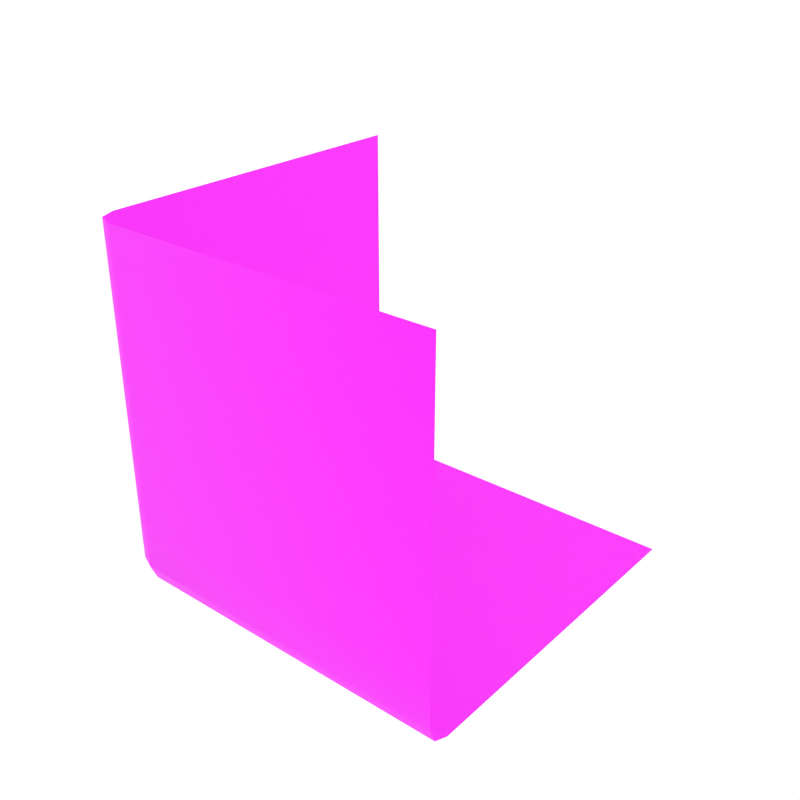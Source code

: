 # Source: cube_grass_corner_bottom.blend  (saved by Blender 2.93.20; exported with 4.5.12 LTS)
import bpy
from mathutils import Matrix  # noqa: F401  (used for matrix-valued properties, if any)

bpy.ops.wm.read_factory_settings(use_empty=True)
scene = bpy.context.scene
scene.name = 'Scene'

# ---- collections
col_collection_1 = bpy.data.collections.new('Collection 1'); scene.collection.children.link(col_collection_1)

# ---- images (referenced by path relative to the original .blend; pixels are not part of the script)
import os
ASSET_DIR = os.environ.get("B2B_ASSET_DIR", "")  # directory of the original .blend (textures are referenced by path, not embedded)
HERE = os.path.dirname(os.path.abspath(__file__))  # packed textures are extracted next to this script under _unpacked/

def load_image(name, relpath, width, height, colorspace="sRGB"):
    """Load a texture the original file referenced (path relative to the .blend, or extracted next to this script)."""
    p = next((c for c in (os.path.join(HERE, relpath), os.path.join(ASSET_DIR, relpath)) if relpath and os.path.exists(c)), "")
    if p:
        img = bpy.data.images.load(p, check_existing=True)
        img.name = name
    else:  # same state as the original file: an image datablock whose file is absent (Cycles renders it pink)
        img = bpy.data.images.new(name, width, height)
        img.source = "FILE"
        img.filepath = "//" + (relpath or name)
    img.colorspace_settings.name = colorspace
    return img
img_dirt_1_dds = load_image('dirt_1.dds', 'dirt_1.dds', 1024, 1024, 'sRGB')
img_dirt_2_dds = load_image('dirt_2.dds', 'dirt_2.dds', 1024, 1024, 'sRGB')
img_dirt_3_dds = load_image('dirt_3.dds', 'dirt_3.dds', 1024, 1024, 'sRGB')

# ---- materials (node trees are filled in below, after node groups)
mat_green_light = bpy.data.materials.new('Green_Light')
mat_green_light.alpha_threshold = 0.0
mat_green_light.diffuse_color = (0.3129, 0.4109, 0.02278, 1.0)
mat_green_light.roughness = 0.5
mat_dirt_1 = bpy.data.materials.new('Dirt_1')
mat_dirt_1.alpha_threshold = 0.0
mat_dirt_1.diffuse_color = (0.4869, 0.247, 0.1019, 1.0)
mat_dirt_1.roughness = 0.5
mat_dirt_2 = bpy.data.materials.new('Dirt_2')
mat_dirt_2.alpha_threshold = 0.0
mat_dirt_2.diffuse_color = (0.3185, 0.1634, 0.06886, 1.0)
mat_dirt_2.roughness = 0.5
mat_dirt_3 = bpy.data.materials.new('Dirt_3')
mat_dirt_3.alpha_threshold = 0.0
mat_dirt_3.diffuse_color = (0.7874, 0.3653, 0.1699, 1.0)
mat_dirt_3.roughness = 0.5

# ---- node groups
ng_auto_smooth = bpy.data.node_groups.new('Auto Smooth', 'GeometryNodeTree')
_s = ng_auto_smooth.interface.new_socket(name='Geometry', in_out='OUTPUT', socket_type='NodeSocketGeometry')
_s = ng_auto_smooth.interface.new_socket(name='Geometry', in_out='INPUT', socket_type='NodeSocketGeometry')
_s = ng_auto_smooth.interface.new_socket(name='Angle', in_out='INPUT', socket_type='NodeSocketFloat')
_s.subtype = 'ANGLE'
_s.min_value = 0.0
_s.max_value = 3.142
ng_auto_smooth.is_modifier = True
_N = ng_auto_smooth.nodes; _L = ng_auto_smooth.links
n0 = _N.new('NodeGroupOutput'); n0.name = 'Group Output'; n0.location = (480, -100)
n1 = _N.new('NodeGroupInput'); n1.name = 'Group Input'; n1.location = (-420, -300)
n2 = _N.new('NodeGroupInput'); n2.name = 'Group Input.001'; n2.location = (-60, -100)
n3 = _N.new('GeometryNodeSetShadeSmooth'); n3.name = 'Set Shade Smooth'; n3.location = (120, -100)
n3.domain = 'EDGE'
n4 = _N.new('GeometryNodeSetShadeSmooth'); n4.name = 'Set Shade Smooth.001'; n4.location = (300, -100)
n5 = _N.new('GeometryNodeInputMeshEdgeAngle'); n5.name = 'Edge Angle'; n5.location = (-420, -220)
n6 = _N.new('GeometryNodeInputEdgeSmooth'); n6.name = 'Is Edge Smooth'; n6.location = (-60, -160)
n7 = _N.new('GeometryNodeInputShadeSmooth'); n7.name = 'Is Face Smooth'; n7.location = (-240, -340)
n8 = _N.new('FunctionNodeBooleanMath'); n8.name = 'Boolean Math'; n8.location = (-60, -220)
n9 = _N.new('FunctionNodeCompare'); n9.name = 'Compare'; n9.location = (-240, -180)
n9.operation = 'LESS_EQUAL'
_L.new(n5.outputs[0], n9.inputs[0])
_L.new(n4.outputs[0], n0.inputs[0])
_L.new(n1.outputs[1], n9.inputs[1])
_L.new(n9.outputs[0], n8.inputs[0])
_L.new(n7.outputs[0], n8.inputs[1])
_L.new(n2.outputs[0], n3.inputs[0])
_L.new(n6.outputs[0], n3.inputs[1])
_L.new(n3.outputs[0], n4.inputs[0])
_L.new(n8.outputs[0], n3.inputs[2])
n0.is_active_output = True

# ---- material node trees
mat_dirt_1.use_nodes = True; mat_dirt_1.node_tree.nodes.clear()
_N = mat_dirt_1.node_tree.nodes; _L = mat_dirt_1.node_tree.links
n0 = _N.new('ShaderNodeBsdfPrincipled'); n0.name = 'Principled BSDF'; n0.location = (10, 300)
n0.distribution = 'GGX'
n0.subsurface_method = 'BURLEY'
n0.inputs[3].default_value = 1.45
n0.inputs[27].default_value = (0.0, 0.0, 0.0, 1.0)
n0.inputs[28].default_value = 1.0
n1 = _N.new('ShaderNodeOutputMaterial'); n1.name = 'Material Output'; n1.location = (300, 300)
n2 = _N.new('ShaderNodeTexImage'); n2.name = 'Image Texture'; n2.location = (-280, 270)
n2.image = img_dirt_1_dds
_L.new(n0.outputs[0], n1.inputs[0])
_L.new(n2.outputs[0], n0.inputs[0])
n1.is_active_output = True
mat_dirt_2.use_nodes = True; mat_dirt_2.node_tree.nodes.clear()
_N = mat_dirt_2.node_tree.nodes; _L = mat_dirt_2.node_tree.links
n0 = _N.new('ShaderNodeBsdfPrincipled'); n0.name = 'Principled BSDF'; n0.location = (10, 300)
n0.distribution = 'GGX'
n0.subsurface_method = 'BURLEY'
n0.inputs[3].default_value = 1.45
n0.inputs[27].default_value = (0.0, 0.0, 0.0, 1.0)
n0.inputs[28].default_value = 1.0
n1 = _N.new('ShaderNodeOutputMaterial'); n1.name = 'Material Output'; n1.location = (300, 300)
n2 = _N.new('ShaderNodeTexImage'); n2.name = 'Image Texture'; n2.location = (-280, 270)
n2.image = img_dirt_2_dds
_L.new(n0.outputs[0], n1.inputs[0])
_L.new(n2.outputs[0], n0.inputs[0])
n1.is_active_output = True
mat_dirt_3.use_nodes = True; mat_dirt_3.node_tree.nodes.clear()
_N = mat_dirt_3.node_tree.nodes; _L = mat_dirt_3.node_tree.links
n0 = _N.new('ShaderNodeBsdfPrincipled'); n0.name = 'Principled BSDF'; n0.location = (10, 300)
n0.distribution = 'GGX'
n0.subsurface_method = 'BURLEY'
n0.inputs[3].default_value = 1.45
n0.inputs[27].default_value = (0.0, 0.0, 0.0, 1.0)
n0.inputs[28].default_value = 1.0
n1 = _N.new('ShaderNodeOutputMaterial'); n1.name = 'Material Output'; n1.location = (300, 300)
n2 = _N.new('ShaderNodeTexImage'); n2.name = 'Image Texture'; n2.location = (-280, 270)
n2.image = img_dirt_3_dds
_L.new(n0.outputs[0], n1.inputs[0])
_L.new(n2.outputs[0], n0.inputs[0])
n1.is_active_output = True

# ---- world
world_world = bpy.data.worlds.new('World'); scene.world = world_world
world_world.color = (1.0, 1.0, 1.0)
world_world.use_sun_shadow = False
world_world.sun_shadow_jitter_overblur = 0.0
world_world.cycles.sampling_method = 'NONE'
world_world.cycles.sample_map_resolution = 256

# ---- meshes
me_cube_387 = bpy.data.meshes.new('Cube.387')
me_cube_387.from_pydata([(1.0, 1.0, -1.0), (-1.0, -0.8736, -0.8736), (-0.8736, -0.8736, -1.0), (-0.8736, -1.0, -0.8736), (-0.963, -0.8736, -0.963), (-0.9466, -0.9466, -0.9466), (-0.8736, -0.963, -0.963), (-0.963, -0.963, -0.8736), (1.0, -0.8736, -1.0), (1.0, -1.0, -0.8736), (1.0, -0.963, -0.963), (-1.0, 1.0, -0.8736), (-0.8736, 1.0, -1.0), (-0.963, 1.0, -0.963), (-1.0, -0.8736, 0.624), (-1.0, -0.8736, 0.2813), (-1.0, -0.8736, -0.0243), (-1.0, -0.8736, -0.3277), (-1.0, -0.8736, -0.624), (-0.963, -0.963, -0.624), (-0.963, -0.963, -0.3277), (-0.963, -0.963, -0.0243), (-0.963, -0.963, 0.2813), (-0.963, -0.963, 0.624), (-0.8736, -1.0, -0.624), (-0.8736, -1.0, -0.3277), (-0.8736, -1.0, -0.0243), (-0.8736, -1.0, 0.2813), (-0.8736, -1.0, 0.624), (1.0, -1.0, -0.624), (1.0, -1.0, -0.3277), (1.0, -1.0, -0.0243), (1.0, -1.0, 0.2813), (1.0, -1.0, 0.624), (-1.0, 1.0, 0.624), (-1.0, 1.0, 0.2813), (-1.0, 1.0, -0.0243), (-1.0, 1.0, -0.3277), (-1.0, 1.0, -0.624), (-1.0, 1.0, 1.0), (1.0, -1.0, 1.0), (-0.8736, -1.0, 1.0), (-0.963, -0.963, 1.0), (-1.0, -0.8736, 1.0)], [], [(14, 23, 42, 43), (28, 33, 40, 41), (23, 28, 41, 42), (34, 14, 43, 39), (38, 11, 1, 18), (0, 8, 2, 12), (1, 4, 5, 7), (2, 6, 5, 4), (3, 7, 5, 6), (18, 1, 7, 19), (19, 7, 3, 24), (9, 3, 6, 10), (10, 6, 2, 8), (1, 11, 13, 4), (4, 13, 12, 2), (24, 3, 9, 29), (28, 27, 32, 33), (27, 26, 31, 32), (25, 24, 29, 30), (20, 25, 26, 21), (23, 22, 27, 28), (22, 21, 26, 27), (16, 17, 20, 21), (20, 19, 24, 25), (14, 15, 22, 23), (15, 16, 21, 22), (17, 18, 19, 20), (36, 37, 17, 16), (34, 35, 15, 14), (35, 36, 16, 15), (37, 38, 18, 17), (25, 30, 31, 26)])
me_cube_387.polygons.foreach_set('use_smooth', [True] * 32)
me_cube_387.polygons.foreach_set('material_index', [1, 1, 1, 1, 3, 1, 1, 1, 1, 3, 3, 1, 1, 1, 1, 3, 2, 3, 2, 1, 2, 3, 1, 2, 2, 3, 2, 1, 2, 3, 2, 1])
_uv = me_cube_387.uv_layers.new(name='UVMap')
_uv.uv.foreach_set('vector', [0.5125, 0.09478, 0.4885, 0.09503, 0.4885, 0.0002506, 0.5125, 0.0, 0.9526, 0.5948, 0.4885, 0.5995, 0.4885, 0.5047, 0.9526, 0.5, 0.9765, 0.595, 0.9526, 0.5948, 0.9526, 0.5, 0.9765, 0.5003, 0.9765, 0.09951, 0.5125, 0.09478, 0.5125, 0.0, 0.9765, 0.00473, 0.9765, 0.4141, 0.9765, 0.477, 0.5125, 0.4723, 0.5125, 0.4093, 1.192e-07, 0.4888, 0.0, 0.02386, 0.4646, 0.03997, 0.4646, 0.5049, 0.5125, 0.4723, 0.5107, 0.4953, 0.4918, 0.4912, 0.4885, 0.4725, 0.4646, 0.03997, 0.4664, 0.01611, 0.4852, 0.02006, 0.4885, 0.03906, 0.9526, 0.9723, 0.9765, 0.9725, 0.9733, 0.9912, 0.9544, 0.9953, 0.5125, 0.4093, 0.5125, 0.4723, 0.4885, 0.4725, 0.4885, 0.4096, 0.9765, 0.9096, 0.9765, 0.9725, 0.9526, 0.9723, 0.9526, 0.9093, 0.4885, 0.977, 0.9526, 0.9723, 0.9544, 0.9953, 0.4903, 1.0, 0.00174, 0.0, 0.4664, 0.01611, 0.4646, 0.03997, 0.0, 0.02386, 0.5125, 0.4723, 0.9765, 0.477, 0.9747, 0.5, 0.5107, 0.4953, 0.4885, 0.03906, 0.4885, 0.504, 0.4646, 0.5049, 0.4646, 0.03997, 0.9526, 0.9093, 0.9526, 0.9723, 0.4885, 0.977, 0.4885, 0.9141, 0.9526, 0.5948, 0.9526, 0.6812, 0.4885, 0.6859, 0.4885, 0.5995, 0.9526, 0.6812, 0.9526, 0.7582, 0.4885, 0.7629, 0.4885, 0.6859, 0.9526, 0.8347, 0.9526, 0.9093, 0.4885, 0.9141, 0.4885, 0.8394, 0.9765, 0.8349, 0.9526, 0.8347, 0.9526, 0.7582, 0.9765, 0.7584, 0.9765, 0.595, 0.9765, 0.6814, 0.9526, 0.6812, 0.9526, 0.5948, 0.9765, 0.6814, 0.9765, 0.7584, 0.9526, 0.7582, 0.9526, 0.6812, 0.5125, 0.2582, 0.5125, 0.3347, 0.4885, 0.3349, 0.4885, 0.2584, 0.9765, 0.8349, 0.9765, 0.9096, 0.9526, 0.9093, 0.9526, 0.8347, 0.5125, 0.09478, 0.5125, 0.1812, 0.4885, 0.1814, 0.4885, 0.09503, 0.5125, 0.1812, 0.5125, 0.2582, 0.4885, 0.2584, 0.4885, 0.1814, 0.5125, 0.3347, 0.5125, 0.4093, 0.4885, 0.4096, 0.4885, 0.3349, 0.9765, 0.2629, 0.9765, 0.3394, 0.5125, 0.3347, 0.5125, 0.2582, 0.9765, 0.09951, 0.9765, 0.1859, 0.5125, 0.1812, 0.5125, 0.09478, 0.9765, 0.1859, 0.9765, 0.2629, 0.5125, 0.2582, 0.5125, 0.1812, 0.9765, 0.3394, 0.9765, 0.4141, 0.5125, 0.4093, 0.5125, 0.3347, 0.9526, 0.8347, 0.4885, 0.8394, 0.4885, 0.7629, 0.9526, 0.7582])
me_cube_387.materials.append(mat_green_light)
me_cube_387.materials.append(mat_dirt_1)
me_cube_387.materials.append(mat_dirt_2)
me_cube_387.materials.append(mat_dirt_3)
me_cube_387.use_remesh_preserve_volume = False
me_cube_387.use_remesh_preserve_attributes = False
me_cube_387.use_mirror_vertex_groups = False
me_cube_387.update()

# ---- objects
ob_cube_grass_cornerbottom_tall = bpy.data.objects.new('Cube_Grass_CornerBottom_Tall', me_cube_387)

# ---- transforms, parenting, visibility, modifiers, constraints
ob_cube_grass_cornerbottom_tall.location = (0.0, 0.0, 0.0)
ob_cube_grass_cornerbottom_tall.lineart.crease_threshold = 0.0
_m = ob_cube_grass_cornerbottom_tall.modifiers.new('Auto Smooth', 'NODES')
_m.node_group = ng_auto_smooth
_gi = [s.identifier for s in ng_auto_smooth.interface.items_tree if s.item_type == 'SOCKET' and s.in_out == 'INPUT']
_m[_gi[1]] = 0.7051  # Angle

# ---- collection membership
col_collection_1.objects.link(ob_cube_grass_cornerbottom_tall)

# ---- scene / render settings (as saved in the file)
scene.frame_start = 1; scene.frame_end = 250; scene.frame_set(0)
scene.render.engine = 'CYCLES'
scene.render.resolution_x = 1000
scene.render.resolution_y = 1000
scene.render.dither_intensity = 0.0
scene.cycles.samples = 200
scene.cycles.sampling_pattern = 'TABULATED_SOBOL'
scene.cycles.light_sampling_threshold = 0.0
scene.cycles.use_adaptive_sampling = False
scene.cycles.use_light_tree = False
scene.cycles.caustics_reflective = False
scene.cycles.caustics_refractive = False
scene.cycles.blur_glossy = 0.0
scene.cycles.max_bounces = 2
scene.cycles.pixel_filter_type = 'GAUSSIAN'
scene.cycles.sample_clamp_indirect = 0.0
scene.view_settings.view_transform = 'Standard'
bpy.context.view_layer.update()

# ---- added for rendering (the .blend has no active camera): camera
cam_auto = bpy.data.cameras.new('AutoCamera')
cam_auto.lens = 50.0
cam_auto.sensor_width = 36.0
cam_auto.clip_end = 1000.0
ob_auto_camera = bpy.data.objects.new('AutoCamera', cam_auto)
scene.collection.objects.link(ob_auto_camera)
ob_auto_camera.location = (3.20507, -3.84609, 2.56406)
ob_auto_camera.rotation_euler = (1.09748, -7.21219e-08, 0.694738)
scene.camera = ob_auto_camera
bpy.context.view_layer.update()
